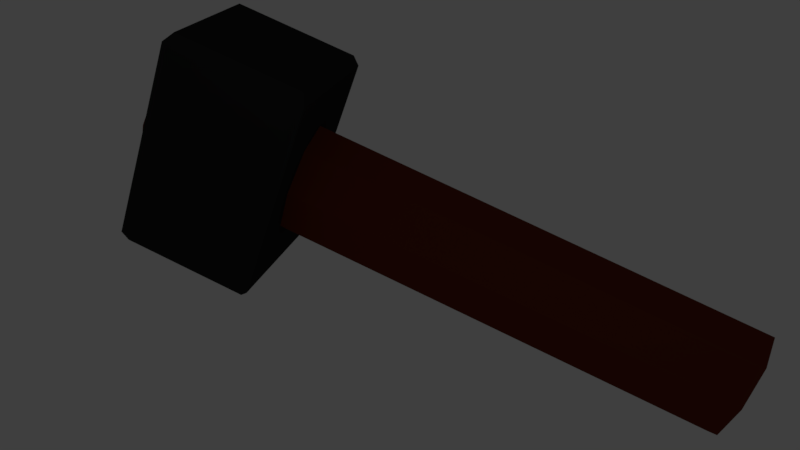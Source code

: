 # Source: hammer.blend  (saved by Blender 2.78.0; exported with 4.5.12 LTS)
import bpy
from mathutils import Matrix  # noqa: F401  (used for matrix-valued properties, if any)

bpy.ops.wm.read_factory_settings(use_empty=True)
scene = bpy.context.scene
scene.name = 'Scene'

# ---- collections
col_collection_1 = bpy.data.collections.new('Collection 1'); scene.collection.children.link(col_collection_1)

# ---- materials (node trees are filled in below, after node groups)
mat_wood = bpy.data.materials.new('Wood')
mat_wood.alpha_threshold = 0.0
mat_wood.roughness = 0.5
mat_black_metal = bpy.data.materials.new('Black_metal')
mat_black_metal.alpha_threshold = 0.0
mat_black_metal.roughness = 0.5
mat_black_metal.line_color = (0.0, 0.0, 0.0, 1.0)

# ---- material node trees
mat_wood.use_nodes = True; mat_wood.node_tree.nodes.clear()
_N = mat_wood.node_tree.nodes; _L = mat_wood.node_tree.links
n0 = _N.new('ShaderNodeBsdfDiffuse'); n0.name = 'Diffuse BSDF'; n0.location = (10, 300)
n0.inputs[0].default_value = (0.1367, 0.02409, 0.009322, 1.0)
n1 = _N.new('ShaderNodeOutputMaterial'); n1.name = 'Material Output'; n1.location = (334, 274)
_L.new(n0.outputs[0], n1.inputs[0])
n1.is_active_output = True
mat_black_metal.use_nodes = True; mat_black_metal.node_tree.nodes.clear()
_N = mat_black_metal.node_tree.nodes; _L = mat_black_metal.node_tree.links
n0 = _N.new('ShaderNodeOutputMaterial'); n0.name = 'Material Output'; n0.location = (300, 300)
n1 = _N.new('ShaderNodeBsdfDiffuse'); n1.name = 'Diffuse BSDF'; n1.location = (10, 300)
n1.inputs[0].default_value = (0.02378, 0.02378, 0.02378, 1.0)
_L.new(n1.outputs[0], n0.inputs[0])
n0.is_active_output = True

# ---- world
world_world = bpy.data.worlds.new('World'); scene.world = world_world
world_world.color = (0.04955, 0.04955, 0.04955)
world_world.use_sun_shadow = False
world_world.sun_shadow_jitter_overblur = 0.0
world_world.cycles.sampling_method = 'MANUAL'

# ---- cameras
cam_camera = bpy.data.cameras.new('Camera')
cam_camera.clip_end = 100.0
cam_camera.lens = 35.0
cam_camera.sensor_width = 32.0
cam_camera.sensor_height = 18.0
cam_camera.ortho_scale = 7.314
cam_camera.dof.focus_distance = 0.0

# ---- lights
light_lamp = bpy.data.lights.new('Lamp', 'POINT')
light_lamp.transmission_factor = 0.0
light_lamp.cutoff_distance = 30.0
light_lamp.energy = 100.0
light_lamp.shadow_buffer_clip_start = 1.001
light_lamp.shadow_soft_size = 0.1
light_lamp.shadow_maximum_resolution = 0.006
light_lamp.use_absolute_resolution = True

# ---- meshes
me_cube_001 = bpy.data.meshes.new('Cube.001')
me_cube_001.from_pydata([(1.0, 0.0, 0.0), (1.0, -0.5365, 0.0), (1.0, 0.5365, 0.0), (1.0, 0.0, -0.5365), (1.0, 0.0, 0.5365), (1.0, 0.3794, 0.3794), (1.0, 0.3794, -0.3794), (1.0, -0.3794, -0.3794), (1.0, -0.3794, 0.3794), (3.472, 0.3794, -0.3794), (3.472, 0.5365, 0.0), (3.472, 0.0, 0.0), (3.472, 0.0, -0.5365), (3.472, 0.5365, 0.0), (3.472, 0.3794, 0.3794), (3.472, 0.0, 0.5365), (3.472, 0.0, 0.0), (3.472, 0.0, -0.5365), (3.472, 0.0, 0.0), (3.472, -0.5365, 0.0), (3.472, -0.3794, -0.3794), (3.472, 0.0, 0.0), (3.472, 0.0, 0.5365), (3.472, -0.3794, 0.3794), (3.472, -0.5365, 0.0)], [], [(5, 13, 2, 6, 3, 7, 1, 8, 4), (9, 10, 11, 12), (2, 10, 9, 6), (0, 11, 10, 2), (3, 12, 11, 0), (6, 9, 12, 3), (13, 14, 15, 16), (5, 14, 13, 2), (4, 15, 14, 5), (0, 16, 15, 4), (2, 13, 16, 0), (17, 18, 19, 20), (0, 18, 17, 3), (1, 19, 18, 0), (7, 20, 19, 1), (3, 17, 20, 7), (21, 22, 23, 24), (4, 22, 21, 0), (8, 23, 22, 4), (1, 24, 23, 8), (0, 21, 24, 1)])
_uv = me_cube_001.uv_layers.new(name='UVMap')
_uv.uv.foreach_set('vector', [7.892e-05, 0.4656, 0.1858, 0.5273, 7.892e-05, 0.5273, 0.2787, 0.02967, 0.277, 0.06173, 0.2755, 0.07513, 0.2723, 0.08834, 0.2623, 0.112, 0.251, 0.137, 0.272, 0.04467, 0.272, 0.04375, 0.2723, 0.04558, 0.2721, 0.04571, 0.2765, 7.892e-05, 0.272, 0.04375, 0.272, 0.04467, 0.2787, 0.02967, 0.2769, 0.07607, 0.2723, 0.04558, 0.272, 0.04375, 0.2765, 7.892e-05, 0.277, 0.06173, 0.2721, 0.04571, 0.2723, 0.04558, 0.2769, 0.07607, 0.2787, 0.02967, 0.272, 0.04467, 0.2721, 0.04571, 0.277, 0.06173, 0.955, 0.4448, 0.9646, 0.4394, 0.9999, 0.4654, 0.9536, 0.4556, 0.1736, 0.1888, 0.9646, 0.4394, 0.955, 0.4448, 7.892e-05, 0.4448, 0.251, 0.137, 0.9999, 0.4654, 0.9646, 0.4394, 0.1736, 0.1888, 0.2769, 0.07607, 0.9536, 0.4556, 0.9999, 0.4654, 0.251, 0.137, 0.2765, 7.892e-05, 0.955, 0.4448, 0.9536, 0.4556, 0.2769, 0.07607, 0.2734, 0.07339, 0.2735, 0.07392, 0.2732, 0.07423, 0.2733, 0.0738, 0.2769, 0.07607, 0.2735, 0.07392, 0.2734, 0.07339, 0.277, 0.06173, 0.2723, 0.08834, 0.2732, 0.07423, 0.2735, 0.07392, 0.2769, 0.07607, 0.2755, 0.07513, 0.2733, 0.0738, 0.2732, 0.07423, 0.2723, 0.08834, 0.277, 0.06173, 0.2734, 0.07339, 0.2733, 0.0738, 0.2755, 0.07513, 0.2629, 0.09387, 0.262, 0.09489, 0.2624, 0.09415, 0.2628, 0.09341, 0.251, 0.137, 0.262, 0.09489, 0.2629, 0.09387, 0.2769, 0.07607, 0.2623, 0.112, 0.2624, 0.09415, 0.262, 0.09489, 0.251, 0.137, 0.2723, 0.08834, 0.2628, 0.09341, 0.2624, 0.09415, 0.2623, 0.112, 0.2769, 0.07607, 0.2629, 0.09387, 0.2628, 0.09341, 0.2723, 0.08834])
me_cube_001.materials.append(mat_wood)
me_cube_001.use_remesh_preserve_volume = False
me_cube_001.use_remesh_preserve_attributes = False
me_cube_001.use_mirror_vertex_groups = False
me_cube_001.update()
me_cube = bpy.data.meshes.new('Cube')
me_cube.from_pydata([(1.0, 1.0, -1.0), (1.0, -1.0, -1.0), (-1.0, -1.0, -1.0), (-1.0, 1.0, -1.0), (1.0, 1.0, 1.0), (1.0, -1.0, 1.0), (-1.0, -1.0, 1.0), (-1.0, 1.0, 1.0), (1.0, -5.96e-08, -1.0), (1.788e-07, 1.0, -1.0), (1.0, 1.0, 0.0), (0.0, -1.0, -1.0), (1.0, -1.0, 0.0), (-1.0, 2.98e-07, -1.0), (-1.0, -1.0, 0.0), (-1.0, 1.0, 0.0), (1.0, -5.364e-07, 1.0), (2.384e-07, 1.0, 1.0), (-5.364e-07, -1.0, 1.0), (-1.0, 1.788e-07, 1.0), (2.384e-07, 1.0, 0.0), (-0.4549, -0.4549, -1.098), (-2.98e-07, -1.0, 0.0), (-0.4549, -0.9098, -1.098), (-1.49e-07, -1.788e-07, 1.0), (5.96e-08, 1.192e-07, -1.0), (1.0, -0.5, -1.0), (-0.5, 1.0, -1.0), (1.0, 1.0, 0.5), (-0.5, -1.0, -1.0), (1.0, -1.0, 0.5), (-1.0, 0.5, -1.0), (-1.0, -1.0, 0.5), (-1.0, 1.0, 0.5), (1.0, -0.5, 1.0), (-0.5, 1.0, 1.0), (-0.5, -1.0, 1.0), (-1.0, 0.5, 1.0), (1.0, 0.5, -1.0), (0.5, 1.0, -1.0), (1.0, 1.0, -0.5), (0.5, -1.0, -1.0), (1.0, -1.0, -0.5), (-1.0, -0.5, -1.0), (-1.0, -1.0, -0.5), (-1.0, 1.0, -0.5), (1.0, 0.5, 1.0), (0.5, 1.0, 1.0), (0.5, -1.0, 1.0), (-1.0, -0.5, 1.0), (-0.5, 1.0, 0.0), (0.5, 1.0, 0.0), (2.384e-07, 1.0, 0.5), (2.086e-07, 1.0, -0.5), (-1.0, 0.5365, 0.0), (-1.0, -0.5365, 0.0), (-1.0, 2.714e-07, -0.5365), (-1.0, 2.074e-07, 0.5365), (-0.5, -1.0, 0.0), (0.5, -1.0, 0.0), (-1.49e-07, -1.0, -0.5), (-4.172e-07, -1.0, 0.5), (1.0, -0.5365, 0.0), (1.0, 0.5365, 0.0), (1.0, -1.711e-07, -0.5365), (1.0, -4.269e-07, 0.5365), (-3.427e-07, -0.5, 1.0), (4.47e-08, 0.5, 1.0), (0.5, -3.576e-07, 1.0), (-0.5, 0.0, 1.0), (-0.5, 2.086e-07, -1.0), (0.5, 2.98e-08, -1.0), (1.192e-07, 0.5, -1.0), (2.98e-08, -0.5, -1.0), (0.5, -0.5, -1.0), (0.5, 0.5, -1.0), (-0.5, 0.5, -1.0), (-0.5, 0.5, 1.0), (0.5, 0.5, 1.0), (0.5, -0.5, 1.0), (1.0, 0.3794, 0.3794), (1.0, 0.3794, -0.3794), (1.0, -0.3794, -0.3794), (0.5, -1.0, 0.5), (0.5, -1.0, -0.5), (-0.5, -1.0, -0.5), (-1.0, -0.3794, 0.3794), (-1.0, -0.3794, -0.3794), (-1.0, 0.3794, -0.3794), (0.5, 1.0, -0.5), (0.5, 1.0, 0.5), (-0.5, 1.0, 0.5), (-0.5, 1.0, -0.5), (-1.0, 0.3794, 0.3794), (-0.5, -1.0, 0.5), (1.0, -0.3794, 0.3794), (-0.5, -0.5, 1.0), (-0.5, -0.5, -1.0), (-0.9098, -0.9098, -1.098), (-0.9098, -0.4549, -1.098), (-0.4549, -0.4549, 1.098), (-0.9098, -0.4549, 1.098), (-0.9098, -0.9098, 1.098), (-0.4549, -0.9098, 1.098), (0.4549, -0.4549, 1.098), (-3.133e-07, -0.4549, 1.098), (-4.895e-07, -0.9098, 1.098), (0.4549, -0.9098, 1.098), (0.4549, 0.4549, 1.098), (3.922e-08, 0.4549, 1.098), (-1.37e-07, -1.647e-07, 1.098), (0.4549, -3.274e-07, 1.098), (-0.4549, 0.4549, 1.098), (-0.9098, 0.4549, 1.098), (-0.9098, 1.606e-07, 1.098), (-0.4549, -2.058e-09, 1.098), (-0.4549, 0.4549, -1.098), (-0.4549, 1.877e-07, -1.098), (-0.9098, 2.691e-07, -1.098), (-0.9098, 0.4549, -1.098), (0.4549, 0.4549, -1.098), (0.4549, 2.506e-08, -1.098), (5.278e-08, 1.064e-07, -1.098), (1.07e-07, 0.4549, -1.098), (0.4549, -0.4549, -1.098), (0.4549, -0.9098, -1.098), (-1.449e-09, -0.9098, -1.098), (2.566e-08, -0.4549, -1.098), (0.4549, 2.506e-08, -1.098), (0.4549, -0.4549, -1.098), (2.566e-08, -0.4549, -1.098), (5.278e-08, 1.064e-07, -1.098), (0.9098, -5.629e-08, -1.098), (0.9098, -0.4549, -1.098), (0.4549, -0.4549, -1.098), (0.4549, 2.506e-08, -1.098), (0.9098, -0.4549, -1.098), (0.9098, -0.9098, -1.098), (0.4549, -0.9098, -1.098), (0.4549, -0.4549, -1.098), (0.4549, 0.9098, -1.098), (0.4549, 0.4549, -1.098), (1.07e-07, 0.4549, -1.098), (1.612e-07, 0.9098, -1.098), (0.9098, 0.9098, -1.098), (0.9098, 0.4549, -1.098), (0.4549, 0.4549, -1.098), (0.4549, 0.9098, -1.098), (0.9098, 0.4549, -1.098), (0.9098, -5.629e-08, -1.098), (0.4549, 2.506e-08, -1.098), (0.4549, 0.4549, -1.098), (-0.4549, 0.9098, -1.098), (-0.4549, 0.4549, -1.098), (-0.9098, 0.4549, -1.098), (-0.9098, 0.9098, -1.098), (1.612e-07, 0.9098, -1.098), (1.07e-07, 0.4549, -1.098), (-0.4549, 0.4549, -1.098), (-0.4549, 0.9098, -1.098), (1.07e-07, 0.4549, -1.098), (5.278e-08, 1.064e-07, -1.098), (-0.4549, 1.877e-07, -1.098), (-0.4549, 0.4549, -1.098), (3.922e-08, 0.4549, 1.098), (-0.4549, 0.4549, 1.098), (-0.4549, -2.058e-09, 1.098), (-1.37e-07, -1.647e-07, 1.098), (2.155e-07, 0.9098, 1.098), (-0.4549, 0.9098, 1.098), (-0.4549, 0.4549, 1.098), (3.922e-08, 0.4549, 1.098), (-0.4549, 0.9098, 1.098), (-0.9098, 0.9098, 1.098), (-0.9098, 0.4549, 1.098), (-0.4549, 0.4549, 1.098), (0.9098, 0.4549, 1.098), (0.4549, 0.4549, 1.098), (0.4549, -3.274e-07, 1.098), (0.9098, -4.901e-07, 1.098), (0.9098, 0.9098, 1.098), (0.4549, 0.9098, 1.098), (0.4549, 0.4549, 1.098), (0.9098, 0.4549, 1.098), (0.4549, 0.9098, 1.098), (2.155e-07, 0.9098, 1.098), (3.922e-08, 0.4549, 1.098), (0.4549, 0.4549, 1.098), (0.9098, -0.4549, 1.098), (0.4549, -0.4549, 1.098), (0.4549, -0.9098, 1.098), (0.9098, -0.9098, 1.098), (0.9098, -4.901e-07, 1.098), (0.4549, -3.274e-07, 1.098), (0.4549, -0.4549, 1.098), (0.9098, -0.4549, 1.098), (0.4549, -3.274e-07, 1.098), (-1.37e-07, -1.647e-07, 1.098), (-3.133e-07, -0.4549, 1.098), (0.4549, -0.4549, 1.098), (-3.133e-07, -0.4549, 1.098), (-0.4549, -0.4549, 1.098), (-0.4549, -0.9098, 1.098), (-4.895e-07, -0.9098, 1.098), (-1.37e-07, -1.647e-07, 1.098), (-0.4549, -2.058e-09, 1.098), (-0.4549, -0.4549, 1.098), (-3.133e-07, -0.4549, 1.098), (-0.4549, -2.058e-09, 1.098), (-0.9098, 1.606e-07, 1.098), (-0.9098, -0.4549, 1.098), (-0.4549, -0.4549, 1.098), (-0.4549, 1.877e-07, -1.098), (-0.4549, -0.4549, -1.098), (-0.9098, -0.4549, -1.098), (-0.9098, 2.691e-07, -1.098), (5.278e-08, 1.064e-07, -1.098), (2.566e-08, -0.4549, -1.098), (-0.4549, -0.4549, -1.098), (-0.4549, 1.877e-07, -1.098), (2.566e-08, -0.4549, -1.098), (-1.449e-09, -0.9098, -1.098), (-0.4549, -0.9098, -1.098), (-0.4549, -0.4549, -1.098), (3.922e-08, 0.4549, 1.098), (0.4549, 0.4549, 1.098), (-1.37e-07, -1.647e-07, 1.098), (0.4549, -3.274e-07, 1.098)], [], [(95, 34, 5, 30), (94, 36, 6, 32), (93, 37, 7, 33), (92, 27, 3, 45), (91, 50, 15, 33), (90, 51, 20, 52), (89, 39, 9, 53), (88, 54, 15, 45), (43, 99, 98, 2), (86, 49, 19, 57), (85, 58, 14, 44), (84, 59, 22, 60), (83, 48, 18, 61), (82, 62, 12, 42), (6, 102, 101, 49), (80, 46, 16, 65), (49, 101, 100, 96), (10, 28, 80, 63), (28, 4, 46, 80), (38, 81, 64, 8), (0, 40, 81, 38), (40, 10, 63, 81), (26, 82, 42, 1), (8, 64, 82, 26), (100, 101, 102, 103), (59, 83, 61, 22), (12, 30, 83, 59), (30, 5, 48, 83), (41, 84, 60, 11), (1, 42, 84, 41), (42, 12, 59, 84), (29, 85, 44, 2), (11, 60, 85, 29), (60, 22, 58, 85), (2, 98, 23, 29), (14, 32, 86, 55), (32, 6, 49, 86), (43, 87, 56, 13), (2, 44, 87, 43), (44, 14, 55, 87), (31, 88, 45, 3), (13, 56, 88, 31), (29, 23, 21, 97), (51, 89, 53, 20), (10, 40, 89, 51), (40, 0, 39, 89), (47, 90, 52, 17), (4, 28, 90, 47), (28, 10, 51, 90), (35, 91, 33, 7), (17, 52, 91, 35), (52, 20, 50, 91), (50, 92, 45, 15), (20, 53, 92, 50), (53, 9, 27, 92), (54, 93, 33, 15), (21, 23, 98, 99), (57, 19, 37, 93), (58, 94, 32, 14), (22, 61, 94, 58), (61, 18, 36, 94), (62, 95, 30, 12), (97, 21, 99, 43), (65, 16, 34, 95), (36, 103, 102, 6), (96, 100, 103, 36), (104, 105, 106, 107), (66, 105, 104, 79), (18, 106, 105, 66), (48, 107, 106, 18), (79, 104, 107, 48), (111, 108, 225, 227), (67, 109, 108, 78), (24, 110, 109, 67), (68, 111, 110, 24), (78, 108, 111, 68), (112, 113, 114, 115), (37, 113, 112, 77), (19, 114, 113, 37), (69, 115, 114, 19), (77, 112, 115, 69), (116, 117, 118, 119), (70, 117, 116, 76), (13, 118, 117, 70), (31, 119, 118, 13), (76, 116, 119, 31), (120, 121, 122, 123), (71, 121, 120, 75), (25, 122, 121, 71), (72, 123, 122, 25), (75, 120, 123, 72), (124, 125, 126, 127), (41, 125, 124, 74), (11, 126, 125, 41), (73, 127, 126, 11), (74, 124, 127, 73), (128, 129, 130, 131), (74, 129, 128, 71), (73, 130, 129, 74), (25, 131, 130, 73), (71, 128, 131, 25), (132, 133, 134, 135), (26, 133, 132, 8), (74, 134, 133, 26), (71, 135, 134, 74), (8, 132, 135, 71), (136, 137, 138, 139), (1, 137, 136, 26), (41, 138, 137, 1), (74, 139, 138, 41), (26, 136, 139, 74), (140, 141, 142, 143), (75, 141, 140, 39), (72, 142, 141, 75), (9, 143, 142, 72), (39, 140, 143, 9), (144, 145, 146, 147), (38, 145, 144, 0), (75, 146, 145, 38), (39, 147, 146, 75), (0, 144, 147, 39), (148, 149, 150, 151), (8, 149, 148, 38), (71, 150, 149, 8), (75, 151, 150, 71), (38, 148, 151, 75), (152, 153, 154, 155), (76, 153, 152, 27), (31, 154, 153, 76), (3, 155, 154, 31), (27, 152, 155, 3), (156, 157, 158, 159), (72, 157, 156, 9), (76, 158, 157, 72), (27, 159, 158, 76), (9, 156, 159, 27), (160, 161, 162, 163), (25, 161, 160, 72), (70, 162, 161, 25), (76, 163, 162, 70), (72, 160, 163, 76), (164, 165, 166, 167), (77, 165, 164, 67), (69, 166, 165, 77), (24, 167, 166, 69), (67, 164, 167, 24), (168, 169, 170, 171), (35, 169, 168, 17), (77, 170, 169, 35), (67, 171, 170, 77), (17, 168, 171, 67), (172, 173, 174, 175), (7, 173, 172, 35), (37, 174, 173, 7), (77, 175, 174, 37), (35, 172, 175, 77), (176, 177, 178, 179), (78, 177, 176, 46), (68, 178, 177, 78), (16, 179, 178, 68), (46, 176, 179, 16), (180, 181, 182, 183), (47, 181, 180, 4), (78, 182, 181, 47), (46, 183, 182, 78), (4, 180, 183, 46), (184, 185, 186, 187), (17, 185, 184, 47), (67, 186, 185, 17), (78, 187, 186, 67), (47, 184, 187, 78), (188, 189, 190, 191), (79, 189, 188, 34), (48, 190, 189, 79), (5, 191, 190, 48), (34, 188, 191, 5), (192, 193, 194, 195), (68, 193, 192, 16), (79, 194, 193, 68), (34, 195, 194, 79), (16, 192, 195, 34), (196, 197, 198, 199), (24, 197, 196, 68), (66, 198, 197, 24), (79, 199, 198, 66), (68, 196, 199, 79), (200, 201, 202, 203), (96, 201, 200, 66), (36, 202, 201, 96), (18, 203, 202, 36), (66, 200, 203, 18), (204, 205, 206, 207), (69, 205, 204, 24), (96, 206, 205, 69), (66, 207, 206, 96), (24, 204, 207, 66), (208, 209, 210, 211), (19, 209, 208, 69), (49, 210, 209, 19), (96, 211, 210, 49), (69, 208, 211, 96), (212, 213, 214, 215), (97, 213, 212, 70), (43, 214, 213, 97), (13, 215, 214, 43), (70, 212, 215, 13), (216, 217, 218, 219), (73, 217, 216, 25), (97, 218, 217, 73), (70, 219, 218, 97), (25, 216, 219, 70), (220, 221, 222, 223), (11, 221, 220, 73), (29, 222, 221, 11), (97, 223, 222, 29), (73, 220, 223, 97), (225, 224, 226, 227), (109, 110, 226, 224), (110, 111, 227, 226), (108, 109, 224, 225)])
_uv = me_cube.uv_layers.new(name='UVMap')
_uv.uv.foreach_set('vector', [0.6572, 0.7131, 0.4002, 0.599, 0.4026, 0.5488, 0.4288, 0.5154, 0.3545, 0.5038, 0.3538, 0.5194, 0.3467, 0.515, 0.3452, 0.5057, 0.3235, 0.5179, 0.3259, 0.534, 0.3184, 0.536, 0.3147, 0.5278, 0.2969, 0.5058, 0.2973, 0.4889, 0.3056, 0.4941, 0.3071, 0.5036, 0.3065, 0.5384, 0.3, 0.5231, 0.3102, 0.5162, 0.3147, 0.5278, 0.2822, 0.5797, 0.2644, 0.5474, 0.2858, 0.5328, 0.2963, 0.5546, 0.2606, 0.5069, 0.2664, 0.4705, 0.2837, 0.4817, 0.282, 0.5071, 0.3179, 0.4999, 0.3181, 0.5107, 0.3102, 0.5162, 0.3071, 0.5036, 0.328, 0.4763, 0.3285, 0.4733, 0.3336, 0.4736, 0.3346, 0.4752, 0.3352, 0.5095, 0.342, 0.5218, 0.3342, 0.5279, 0.3305, 0.5172, 0.3455, 0.4734, 0.3517, 0.4876, 0.3422, 0.494, 0.338, 0.483, 0.3687, 0.4327, 0.3864, 0.4637, 0.365, 0.4784, 0.355, 0.4581, 0.39, 0.5034, 0.3828, 0.5384, 0.3659, 0.5261, 0.3684, 0.5028, 0.4355, 8.172e-05, 0.668, 0.2697, 0.4282, 0.4349, 0.3868, 0.3851, 0.3467, 0.515, 0.347, 0.5171, 0.3439, 0.5232, 0.342, 0.5218, 0.2084, 0.987, 0.3194, 0.6464, 0.3663, 0.6548, 0.4639, 0.9999, 0.342, 0.5218, 0.3439, 0.5232, 0.3478, 0.528, 0.3481, 0.5339, 0.2242, 0.5747, 0.2642, 0.6231, 0.2084, 0.987, 8.172e-05, 0.7296, 0.2642, 0.6231, 0.2974, 0.619, 0.3194, 0.6464, 0.2084, 0.987, 0.2483, 0.4195, 8.205e-05, 0.3217, 0.1642, 0.02472, 0.2757, 0.3611, 0.2478, 0.4636, 0.2235, 0.4968, 8.205e-05, 0.3217, 0.2483, 0.4195, 0.2235, 0.4968, 0.2242, 0.5747, 8.172e-05, 0.7296, 8.205e-05, 0.3217, 0.3267, 0.361, 0.4355, 8.172e-05, 0.3868, 0.3851, 0.3535, 0.3912, 0.2757, 0.3611, 0.1642, 0.02472, 0.4355, 8.172e-05, 0.3267, 0.361, 0.3478, 0.528, 0.3439, 0.5232, 0.347, 0.5171, 0.3516, 0.5219, 0.3864, 0.4637, 0.39, 0.5034, 0.3684, 0.5028, 0.365, 0.4784, 0.4282, 0.4349, 0.4288, 0.5154, 0.39, 0.5034, 0.3864, 0.4637, 0.4288, 0.5154, 0.4026, 0.5488, 0.3828, 0.5384, 0.39, 0.5034, 0.3465, 0.4214, 0.3687, 0.4327, 0.355, 0.4581, 0.341, 0.4477, 0.3535, 0.3912, 0.3868, 0.3851, 0.3687, 0.4327, 0.3465, 0.4214, 0.3868, 0.3851, 0.4282, 0.4349, 0.3864, 0.4637, 0.3687, 0.4327, 0.3363, 0.4649, 0.3455, 0.4734, 0.338, 0.483, 0.3346, 0.4752, 0.341, 0.4477, 0.355, 0.4581, 0.3455, 0.4734, 0.3363, 0.4649, 0.355, 0.4581, 0.365, 0.4784, 0.3517, 0.4876, 0.3455, 0.4734, 0.3346, 0.4752, 0.3336, 0.4736, 0.3338, 0.4657, 0.3363, 0.4649, 0.3422, 0.494, 0.3452, 0.5057, 0.3352, 0.5095, 0.3348, 0.4991, 0.3452, 0.5057, 0.3467, 0.515, 0.342, 0.5218, 0.3352, 0.5095, 0.328, 0.4763, 0.3297, 0.4921, 0.3228, 0.4923, 0.3198, 0.4812, 0.3346, 0.4752, 0.338, 0.483, 0.3297, 0.4921, 0.328, 0.4763, 0.338, 0.483, 0.3422, 0.494, 0.3348, 0.4991, 0.3297, 0.4921, 0.3113, 0.4867, 0.3179, 0.4999, 0.3071, 0.5036, 0.3056, 0.4941, 0.3198, 0.4812, 0.3228, 0.4923, 0.3179, 0.4999, 0.3113, 0.4867, 0.3363, 0.4649, 0.3338, 0.4657, 0.3285, 0.4659, 0.3256, 0.4618, 0.2644, 0.5474, 0.2606, 0.5069, 0.282, 0.5071, 0.2858, 0.5328, 0.2242, 0.5747, 0.2235, 0.4968, 0.2606, 0.5069, 0.2644, 0.5474, 0.2235, 0.4968, 0.2478, 0.4636, 0.2664, 0.4705, 0.2606, 0.5069, 0.305, 0.5931, 0.2822, 0.5797, 0.2963, 0.5546, 0.311, 0.567, 0.2974, 0.619, 0.2642, 0.6231, 0.2822, 0.5797, 0.305, 0.5931, 0.2642, 0.6231, 0.2242, 0.5747, 0.2644, 0.5474, 0.2822, 0.5797, 0.3164, 0.5481, 0.3065, 0.5384, 0.3147, 0.5278, 0.3184, 0.536, 0.311, 0.567, 0.2963, 0.5546, 0.3065, 0.5384, 0.3164, 0.5481, 0.2963, 0.5546, 0.2858, 0.5328, 0.3, 0.5231, 0.3065, 0.5384, 0.3, 0.5231, 0.2969, 0.5058, 0.3071, 0.5036, 0.3102, 0.5162, 0.2858, 0.5328, 0.282, 0.5071, 0.2969, 0.5058, 0.3, 0.5231, 0.282, 0.5071, 0.2837, 0.4817, 0.2973, 0.4889, 0.2969, 0.5058, 0.3181, 0.5107, 0.3235, 0.5179, 0.3147, 0.5278, 0.3102, 0.5162, 0.3285, 0.4659, 0.3338, 0.4657, 0.3336, 0.4736, 0.3285, 0.4733, 0.3305, 0.5172, 0.3342, 0.5279, 0.3259, 0.534, 0.3235, 0.5179, 0.3517, 0.4876, 0.3545, 0.5038, 0.3452, 0.5057, 0.3422, 0.494, 0.365, 0.4784, 0.3684, 0.5028, 0.3545, 0.5038, 0.3517, 0.4876, 0.3684, 0.5028, 0.3659, 0.5261, 0.3538, 0.5194, 0.3545, 0.5038, 0.668, 0.2697, 0.6572, 0.7131, 0.4288, 0.5154, 0.4282, 0.4349, 0.3256, 0.4618, 0.3285, 0.4659, 0.3285, 0.4733, 0.328, 0.4763, 0.4639, 0.9999, 0.3663, 0.6548, 0.4002, 0.599, 0.6572, 0.7131, 0.3538, 0.5194, 0.3516, 0.5219, 0.347, 0.5171, 0.3467, 0.515, 0.3481, 0.5339, 0.3478, 0.528, 0.3516, 0.5219, 0.3538, 0.5194, 0.3683, 0.5602, 0.362, 0.548, 0.3657, 0.5327, 0.3786, 0.5416, 0.3577, 0.5482, 0.362, 0.548, 0.3683, 0.5602, 0.3713, 0.5688, 0.3659, 0.5261, 0.3657, 0.5327, 0.362, 0.548, 0.3577, 0.5482, 0.3828, 0.5384, 0.3786, 0.5416, 0.3657, 0.5327, 0.3659, 0.5261, 0.3713, 0.5688, 0.3683, 0.5602, 0.3786, 0.5416, 0.3828, 0.5384, 0.3484, 0.5878, 0.3309, 0.5946, 0.3312, 0.5939, 0.348, 0.5876, 0.3285, 0.5701, 0.3313, 0.572, 0.3309, 0.5946, 0.3282, 0.5993, 0.3448, 0.5637, 0.343, 0.5686, 0.3313, 0.572, 0.3285, 0.5701, 0.3525, 0.5931, 0.3484, 0.5878, 0.343, 0.5686, 0.3448, 0.5637, 0.3282, 0.5993, 0.3309, 0.5946, 0.3484, 0.5878, 0.3525, 0.5931, 0.3303, 0.5466, 0.3274, 0.5357, 0.3342, 0.5319, 0.3357, 0.5421, 0.3259, 0.534, 0.3274, 0.5357, 0.3303, 0.5466, 0.328, 0.5495, 0.3342, 0.5279, 0.3342, 0.5319, 0.3274, 0.5357, 0.3259, 0.534, 0.3389, 0.5437, 0.3357, 0.5421, 0.3342, 0.5319, 0.3342, 0.5279, 0.328, 0.5495, 0.3303, 0.5466, 0.3357, 0.5421, 0.3389, 0.5437, 0.3075, 0.4736, 0.3134, 0.4704, 0.3177, 0.4787, 0.3114, 0.484, 0.3146, 0.4657, 0.3134, 0.4704, 0.3075, 0.4736, 0.3045, 0.4743, 0.3198, 0.4812, 0.3177, 0.4787, 0.3134, 0.4704, 0.3146, 0.4657, 0.3113, 0.4867, 0.3114, 0.484, 0.3177, 0.4787, 0.3198, 0.4812, 0.3045, 0.4743, 0.3075, 0.4736, 0.3114, 0.484, 0.3113, 0.4867, 0.2832, 0.4411, 0.2984, 0.4266, 0.3037, 0.4446, 0.2952, 0.4549, 0.2982, 0.4174, 0.2984, 0.4266, 0.2832, 0.4411, 0.2789, 0.4409, 0.3082, 0.4461, 0.3037, 0.4446, 0.2984, 0.4266, 0.2982, 0.4174, 0.294, 0.4599, 0.2952, 0.4549, 0.3037, 0.4446, 0.3082, 0.4461, 0.2789, 0.4409, 0.2832, 0.4411, 0.2952, 0.4549, 0.294, 0.4599, 0.3257, 0.4224, 0.342, 0.4238, 0.3376, 0.4437, 0.3276, 0.4374, 0.3465, 0.4214, 0.342, 0.4238, 0.3257, 0.4224, 0.3233, 0.4132, 0.341, 0.4477, 0.3376, 0.4437, 0.342, 0.4238, 0.3465, 0.4214, 0.3246, 0.442, 0.3276, 0.4374, 0.3376, 0.4437, 0.341, 0.4477, 0.3233, 0.4132, 0.3257, 0.4224, 0.3276, 0.4374, 0.3246, 0.442, 0.3033, 0.4242, 0.3209, 0.4175, 0.3211, 0.4399, 0.3102, 0.4407, 0.3233, 0.4132, 0.3209, 0.4175, 0.3033, 0.4242, 0.2982, 0.4174, 0.3246, 0.442, 0.3211, 0.4399, 0.3209, 0.4175, 0.3233, 0.4132, 0.3082, 0.4461, 0.3102, 0.4407, 0.3211, 0.4399, 0.3246, 0.442, 0.2982, 0.4174, 0.3033, 0.4242, 0.3102, 0.4407, 0.3082, 0.4461, 0.2883, 0.3798, 0.321, 0.3724, 0.317, 0.4101, 0.3028, 0.409, 0.3267, 0.361, 0.321, 0.3724, 0.2883, 0.3798, 0.2757, 0.3611, 0.3233, 0.4132, 0.317, 0.4101, 0.321, 0.3724, 0.3267, 0.361, 0.2982, 0.4174, 0.3028, 0.409, 0.317, 0.4101, 0.3233, 0.4132, 0.2757, 0.3611, 0.2883, 0.3798, 0.3028, 0.409, 0.2982, 0.4174, 0.3285, 0.3816, 0.3483, 0.3936, 0.3416, 0.4161, 0.3297, 0.4073, 0.3535, 0.3912, 0.3483, 0.3936, 0.3285, 0.3816, 0.3267, 0.361, 0.3465, 0.4214, 0.3416, 0.4161, 0.3483, 0.3936, 0.3535, 0.3912, 0.3233, 0.4132, 0.3297, 0.4073, 0.3416, 0.4161, 0.3465, 0.4214, 0.3267, 0.361, 0.3285, 0.3816, 0.3297, 0.4073, 0.3233, 0.4132, 0.271, 0.4671, 0.2819, 0.4489, 0.2892, 0.4602, 0.2841, 0.4754, 0.2789, 0.4409, 0.2819, 0.4489, 0.271, 0.4671, 0.2664, 0.4705, 0.294, 0.4599, 0.2892, 0.4602, 0.2819, 0.4489, 0.2789, 0.4409, 0.2837, 0.4817, 0.2841, 0.4754, 0.2892, 0.4602, 0.294, 0.4599, 0.2664, 0.4705, 0.271, 0.4671, 0.2841, 0.4754, 0.2837, 0.4817, 0.252, 0.4591, 0.257, 0.4311, 0.271, 0.4451, 0.2667, 0.4628, 0.2483, 0.4195, 0.257, 0.4311, 0.252, 0.4591, 0.2478, 0.4636, 0.2789, 0.4409, 0.271, 0.4451, 0.257, 0.4311, 0.2483, 0.4195, 0.2664, 0.4705, 0.2667, 0.4628, 0.271, 0.4451, 0.2789, 0.4409, 0.2478, 0.4636, 0.252, 0.4591, 0.2667, 0.4628, 0.2664, 0.4705, 0.2581, 0.4186, 0.2792, 0.3839, 0.29, 0.4179, 0.2808, 0.4326, 0.2757, 0.3611, 0.2792, 0.3839, 0.2581, 0.4186, 0.2483, 0.4195, 0.2982, 0.4174, 0.29, 0.4179, 0.2792, 0.3839, 0.2757, 0.3611, 0.2789, 0.4409, 0.2808, 0.4326, 0.29, 0.4179, 0.2982, 0.4174, 0.2483, 0.4195, 0.2581, 0.4186, 0.2808, 0.4326, 0.2789, 0.4409, 0.3, 0.4861, 0.3047, 0.4802, 0.3092, 0.4851, 0.3054, 0.4917, 0.3045, 0.4743, 0.3047, 0.4802, 0.3, 0.4861, 0.2973, 0.4889, 0.3113, 0.4867, 0.3092, 0.4851, 0.3047, 0.4802, 0.3045, 0.4743, 0.3056, 0.4941, 0.3054, 0.4917, 0.3092, 0.4851, 0.3113, 0.4867, 0.2973, 0.4889, 0.3, 0.4861, 0.3054, 0.4917, 0.3056, 0.4941, 0.2877, 0.4778, 0.2951, 0.4671, 0.3016, 0.473, 0.2971, 0.4853, 0.294, 0.4599, 0.2951, 0.4671, 0.2877, 0.4778, 0.2837, 0.4817, 0.3045, 0.4743, 0.3016, 0.473, 0.2951, 0.4671, 0.294, 0.4599, 0.2973, 0.4889, 0.2971, 0.4853, 0.3016, 0.473, 0.3045, 0.4743, 0.2837, 0.4817, 0.2877, 0.4778, 0.2971, 0.4853, 0.2973, 0.4889, 0.2981, 0.4592, 0.3071, 0.4526, 0.3122, 0.4636, 0.3047, 0.4717, 0.3082, 0.4461, 0.3071, 0.4526, 0.2981, 0.4592, 0.294, 0.4599, 0.3146, 0.4657, 0.3122, 0.4636, 0.3071, 0.4526, 0.3082, 0.4461, 0.3045, 0.4743, 0.3047, 0.4717, 0.3122, 0.4636, 0.3146, 0.4657, 0.294, 0.4599, 0.2981, 0.4592, 0.3047, 0.4717, 0.3045, 0.4743, 0.3314, 0.5662, 0.3295, 0.5509, 0.3384, 0.5478, 0.3407, 0.5606, 0.328, 0.5495, 0.3295, 0.5509, 0.3314, 0.5662, 0.3285, 0.5701, 0.3389, 0.5437, 0.3384, 0.5478, 0.3295, 0.5509, 0.328, 0.5495, 0.3448, 0.5637, 0.3407, 0.5606, 0.3384, 0.5478, 0.3389, 0.5437, 0.3285, 0.5701, 0.3314, 0.5662, 0.3407, 0.5606, 0.3448, 0.5637, 0.3156, 0.5653, 0.318, 0.5505, 0.3268, 0.5533, 0.3256, 0.5643, 0.3164, 0.5481, 0.318, 0.5505, 0.3156, 0.5653, 0.311, 0.567, 0.328, 0.5495, 0.3268, 0.5533, 0.318, 0.5505, 0.3164, 0.5481, 0.3285, 0.5701, 0.3256, 0.5643, 0.3268, 0.5533, 0.328, 0.5495, 0.311, 0.567, 0.3156, 0.5653, 0.3256, 0.5643, 0.3285, 0.5701, 0.3193, 0.5469, 0.3196, 0.5378, 0.3254, 0.5375, 0.3251, 0.5455, 0.3184, 0.536, 0.3196, 0.5378, 0.3193, 0.5469, 0.3164, 0.5481, 0.3259, 0.534, 0.3254, 0.5375, 0.3196, 0.5378, 0.3184, 0.536, 0.328, 0.5495, 0.3251, 0.5455, 0.3254, 0.5375, 0.3259, 0.534, 0.3164, 0.5481, 0.3193, 0.5469, 0.3251, 0.5455, 0.328, 0.5495, 0.3261, 0.6364, 0.3336, 0.6026, 0.3469, 0.6019, 0.3571, 0.6359, 0.3282, 0.5993, 0.3336, 0.6026, 0.3261, 0.6364, 0.3194, 0.6464, 0.3525, 0.5931, 0.3469, 0.6019, 0.3336, 0.6026, 0.3282, 0.5993, 0.3663, 0.6548, 0.3571, 0.6359, 0.3469, 0.6019, 0.3525, 0.5931, 0.3194, 0.6464, 0.3261, 0.6364, 0.3571, 0.6359, 0.3663, 0.6548, 0.3021, 0.6172, 0.3093, 0.598, 0.3212, 0.6051, 0.3192, 0.6294, 0.305, 0.5931, 0.3093, 0.598, 0.3021, 0.6172, 0.2974, 0.619, 0.3282, 0.5993, 0.3212, 0.6051, 0.3093, 0.598, 0.305, 0.5931, 0.3194, 0.6464, 0.3192, 0.6294, 0.3212, 0.6051, 0.3282, 0.5993, 0.2974, 0.619, 0.3021, 0.6172, 0.3192, 0.6294, 0.3194, 0.6464, 0.3098, 0.5904, 0.3143, 0.5707, 0.3253, 0.5752, 0.3261, 0.5907, 0.311, 0.567, 0.3143, 0.5707, 0.3098, 0.5904, 0.305, 0.5931, 0.3285, 0.5701, 0.3253, 0.5752, 0.3143, 0.5707, 0.311, 0.567, 0.3282, 0.5993, 0.3261, 0.5907, 0.3253, 0.5752, 0.3285, 0.5701, 0.305, 0.5931, 0.3098, 0.5904, 0.3261, 0.5907, 0.3282, 0.5993, 0.391, 0.5836, 0.3787, 0.5655, 0.3823, 0.5468, 0.3979, 0.5533, 0.3713, 0.5688, 0.3787, 0.5655, 0.391, 0.5836, 0.4002, 0.599, 0.3828, 0.5384, 0.3823, 0.5468, 0.3787, 0.5655, 0.3713, 0.5688, 0.4026, 0.5488, 0.3979, 0.5533, 0.3823, 0.5468, 0.3828, 0.5384, 0.4002, 0.599, 0.391, 0.5836, 0.3979, 0.5533, 0.4026, 0.5488, 0.3652, 0.629, 0.3598, 0.5936, 0.3687, 0.5775, 0.3905, 0.5979, 0.3525, 0.5931, 0.3598, 0.5936, 0.3652, 0.629, 0.3663, 0.6548, 0.3713, 0.5688, 0.3687, 0.5775, 0.3598, 0.5936, 0.3525, 0.5931, 0.4002, 0.599, 0.3905, 0.5979, 0.3687, 0.5775, 0.3713, 0.5688, 0.3663, 0.6548, 0.3652, 0.629, 0.3905, 0.5979, 0.4002, 0.599, 0.3524, 0.5832, 0.3488, 0.565, 0.3564, 0.5536, 0.3675, 0.5685, 0.3448, 0.5637, 0.3488, 0.565, 0.3524, 0.5832, 0.3525, 0.5931, 0.3577, 0.5482, 0.3564, 0.5536, 0.3488, 0.565, 0.3448, 0.5637, 0.3713, 0.5688, 0.3675, 0.5685, 0.3564, 0.5536, 0.3577, 0.5482, 0.3525, 0.5931, 0.3524, 0.5832, 0.3675, 0.5685, 0.3713, 0.5688, 0.3565, 0.5409, 0.3507, 0.5349, 0.3541, 0.5229, 0.3626, 0.5297, 0.0, 0.0, 0.0, 0.0, 0.0, 0.0, 0.0, 0.0, 0.3538, 0.5194, 0.3541, 0.5229, 0.3507, 0.5349, 0.3481, 0.5339, 0.3659, 0.5261, 0.3626, 0.5297, 0.3541, 0.5229, 0.3538, 0.5194, 0.3577, 0.5482, 0.3565, 0.5409, 0.3626, 0.5297, 0.3659, 0.5261, 0.3459, 0.5567, 0.3413, 0.5456, 0.348, 0.5366, 0.3541, 0.549, 0.3389, 0.5437, 0.3413, 0.5456, 0.3459, 0.5567, 0.3448, 0.5637, 0.3481, 0.5339, 0.348, 0.5366, 0.3413, 0.5456, 0.3389, 0.5437, 0.3577, 0.5482, 0.3541, 0.549, 0.348, 0.5366, 0.3481, 0.5339, 0.3448, 0.5637, 0.3459, 0.5567, 0.3541, 0.549, 0.3577, 0.5482, 0.3401, 0.5387, 0.3362, 0.5302, 0.342, 0.5246, 0.3454, 0.5347, 0.3342, 0.5279, 0.3362, 0.5302, 0.3401, 0.5387, 0.3389, 0.5437, 0.342, 0.5218, 0.342, 0.5246, 0.3362, 0.5302, 0.3342, 0.5279, 0.3481, 0.5339, 0.3454, 0.5347, 0.342, 0.5246, 0.342, 0.5218, 0.3389, 0.5437, 0.3401, 0.5387, 0.3454, 0.5347, 0.3481, 0.5339, 0.318, 0.4676, 0.3235, 0.4643, 0.3265, 0.4746, 0.3199, 0.4775, 0.3256, 0.4618, 0.3235, 0.4643, 0.318, 0.4676, 0.3146, 0.4657, 0.328, 0.4763, 0.3265, 0.4746, 0.3235, 0.4643, 0.3256, 0.4618, 0.3198, 0.4812, 0.3199, 0.4775, 0.3265, 0.4746, 0.328, 0.4763, 0.3146, 0.4657, 0.318, 0.4676, 0.3199, 0.4775, 0.3198, 0.4812, 0.3125, 0.4496, 0.3219, 0.4454, 0.3242, 0.4602, 0.3152, 0.4619, 0.3246, 0.442, 0.3219, 0.4454, 0.3125, 0.4496, 0.3082, 0.4461, 0.3256, 0.4618, 0.3242, 0.4602, 0.3219, 0.4454, 0.3246, 0.442, 0.3146, 0.4657, 0.3152, 0.4619, 0.3242, 0.4602, 0.3256, 0.4618, 0.3082, 0.4461, 0.3125, 0.4496, 0.3152, 0.4619, 0.3146, 0.4657, 0.3275, 0.4481, 0.3371, 0.4489, 0.3348, 0.4624, 0.3268, 0.4584, 0.341, 0.4477, 0.3371, 0.4489, 0.3275, 0.4481, 0.3246, 0.442, 0.3363, 0.4649, 0.3348, 0.4624, 0.3371, 0.4489, 0.341, 0.4477, 0.3256, 0.4618, 0.3268, 0.4584, 0.3348, 0.4624, 0.3363, 0.4649, 0.3246, 0.442, 0.3275, 0.4481, 0.3268, 0.4584, 0.3256, 0.4618, 0.3312, 0.5939, 0.3316, 0.5723, 0.3429, 0.5691, 0.348, 0.5876, 0.3313, 0.572, 0.343, 0.5686, 0.3429, 0.5691, 0.3316, 0.5723, 0.343, 0.5686, 0.3484, 0.5878, 0.348, 0.5876, 0.3429, 0.5691, 0.3309, 0.5946, 0.3313, 0.572, 0.3316, 0.5723, 0.3312, 0.5939])
me_cube.materials.append(mat_black_metal)
me_cube.use_remesh_preserve_volume = False
me_cube.use_remesh_preserve_attributes = False
me_cube.use_mirror_vertex_groups = False
me_cube.update()

# ---- objects
ob_body = bpy.data.objects.new('Body', me_cube_001)
ob_head = bpy.data.objects.new('Head', me_cube)
ob_lamp = bpy.data.objects.new('Lamp', light_lamp)
ob_camera = bpy.data.objects.new('Camera', cam_camera)

# ---- transforms, parenting, visibility, modifiers, constraints
ob_body.location = (-7.917, 3.276, 2.645)
ob_body.rotation_euler = (-0.01508, 0.3448, -0.1734)
ob_body.scale = (3.559, 1.0, 1.623)
ob_body.lineart.crease_threshold = 0.0
ob_head.location = (-3.459, 2.5, 1.037)
ob_head.rotation_euler = (-0.01508, 0.3448, -0.1734)
ob_head.scale = (1.0, 1.0, 1.478)
ob_head.lock_rotations_4d = False
ob_head.empty_display_type = 'ARROWS'
ob_head.lineart.crease_threshold = 0.0
ob_lamp.location = (-1.432, -13.97, 8.727)
ob_lamp.rotation_euler = (0.6503, 0.05522, 1.866)
ob_lamp.lock_rotations_4d = False
ob_lamp.empty_display_type = 'ARROWS'
ob_lamp.color = (0.0, 0.0, 0.0, 0.0)
ob_lamp.lineart.crease_threshold = 0.0
ob_camera.location = (0.2171, -8.706, 5.586)
ob_camera.rotation_euler = (1.109, -0.0, 0.1241)
ob_camera.lock_rotations_4d = False
ob_camera.empty_display_type = 'ARROWS'
ob_camera.color = (0.0, 0.0, 0.0, 0.0)
ob_camera.display_type = 'WIRE'
ob_camera.lineart.crease_threshold = 0.0

# ---- collection membership
col_collection_1.objects.link(ob_body)
col_collection_1.objects.link(ob_head)
col_collection_1.objects.link(ob_lamp)
col_collection_1.objects.link(ob_camera)

# ---- scene / render settings (as saved in the file)
scene.camera = ob_camera
scene.frame_start = 1; scene.frame_end = 250; scene.frame_set(1)
scene.render.engine = 'CYCLES'
scene.render.resolution_percentage = 50
scene.render.dither_intensity = 0.0
scene.render.film_transparent = True
scene.cycles.use_denoising = False
scene.cycles.samples = 128
scene.cycles.sampling_pattern = 'TABULATED_SOBOL'
scene.cycles.light_sampling_threshold = 0.0
scene.cycles.use_adaptive_sampling = False
scene.cycles.use_light_tree = False
scene.cycles.blur_glossy = 0.0
scene.cycles.sample_clamp_indirect = 0.0
scene.view_settings.view_transform = 'Standard'
bpy.context.view_layer.update()
